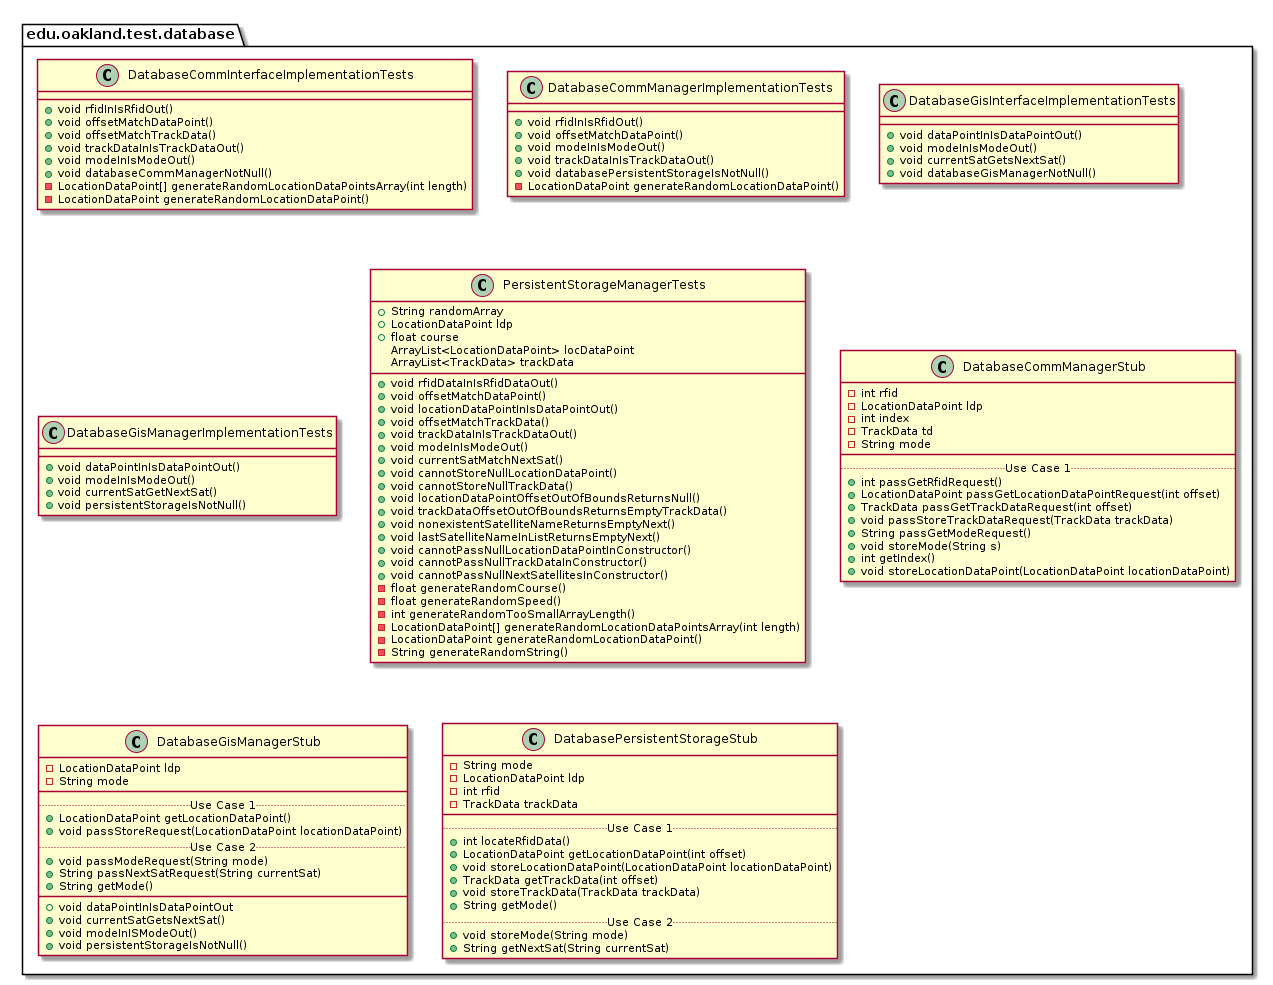

The diagram above was rendered by PlantUML. Its source (embedded in the PNG):
@startuml DatabaseTestPackage

package edu.oakland.test.database {
    
}


package edu.oakland.test.database {
    class DatabaseCommInterfaceImplementationTests {
        + void rfidInIsRfidOut()
        + void offsetMatchDataPoint()
        + void offsetMatchTrackData()
        + void trackDataInIsTrackDataOut()
        + void modeInIsModeOut()
        + void databaseCommManagerNotNull()
        - LocationDataPoint[] generateRandomLocationDataPointsArray(int length)
        - LocationDataPoint generateRandomLocationDataPoint()
    }
}


package edu.oakland.test.database {
    class DatabaseCommManagerImplementationTests {
        + void rfidInIsRfidOut()
        + void offsetMatchDataPoint()
        + void modeInIsModeOut()
        + void trackDataInIsTrackDataOut()
        + void databasePersistentStorageIsNotNull() 
        - LocationDataPoint generateRandomLocationDataPoint()
    }
}


package edu.oakland.test.database {
    class DatabaseGisInterfaceImplementationTests {
        + void dataPointInIsDataPointOut()
        + void modeInIsModeOut()
        + void currentSatGetsNextSat()
        + void databaseGisManagerNotNull()
    }
}


package edu.oakland.test.database {
    class DatabaseGisManagerImplementationTests {
        + void dataPointInIsDataPointOut()
        + void modeInIsModeOut()
        + void currentSatGetNextSat()
        + void persistentStorageIsNotNull()
    }
}


package edu.oakland.test.database {
    class PersistentStorageManagerTests {
        + String randomArray
        + LocationDataPoint ldp
        + float course
        ArrayList<LocationDataPoint> locDataPoint
        ArrayList<TrackData> trackData
        + void rfidDataInIsRfidDataOut()
        + void offsetMatchDataPoint()
        + void locationDataPointInIsDataPointOut()
        + void offsetMatchTrackData()
        + void trackDataInIsTrackDataOut()
        + void modeInIsModeOut()
        + void currentSatMatchNextSat()
        + void cannotStoreNullLocationDataPoint()
        + void cannotStoreNullTrackData()
        + void locationDataPointOffsetOutOfBoundsReturnsNull()
        + void trackDataOffsetOutOfBoundsReturnsEmptyTrackData()
        + void nonexistentSatelliteNameReturnsEmptyNext()
        + void lastSatelliteNameInListReturnsEmptyNext()
        + void cannotPassNullLocationDataPointInConstructor()
        + void cannotPassNullTrackDataInConstructor()
        + void cannotPassNullNextSatellitesInConstructor()
        - float generateRandomCourse()
        - float generateRandomSpeed()
        - int generateRandomTooSmallArrayLength()
        - LocationDataPoint[] generateRandomLocationDataPointsArray(int length)
        - LocationDataPoint generateRandomLocationDataPoint()
        - String generateRandomString()
    }
}


package edu.oakland.test.database {
    class DatabaseCommManagerStub {
        - int rfid
        - LocationDataPoint ldp
        - int index
        - TrackData td
        - String mode
        __
        .. Use Case 1 ..
        + int passGetRfidRequest()
        + LocationDataPoint passGetLocationDataPointRequest(int offset)
        + TrackData passGetTrackDataRequest(int offset)
        + void passStoreTrackDataRequest(TrackData trackData)
        + String passGetModeRequest()
        + void storeMode(String s)
        + int getIndex()
        + void storeLocationDataPoint(LocationDataPoint locationDataPoint)
    }
}


package edu.oakland.test.database {
    class DatabaseGisManagerStub {
        - LocationDataPoint ldp
        - String mode
        __
        .. Use Case 1 ..
        + LocationDataPoint getLocationDataPoint()
        + void passStoreRequest(LocationDataPoint locationDataPoint)
        .. Use Case 2 ..
        + void passModeRequest(String mode)
        + String passNextSatRequest(String currentSat)
        + String getMode()
    }
}


package edu.oakland.test.database {
    class DatabaseGisManagerStub {
        __
        + void dataPointInIsDataPointOut
        + void currentSatGetsNextSat()
        + void modeInISModeOut()
        + void persistentStorageIsNotNull()
    }
}


package edu.oakland.test.database {
    class DatabasePersistentStorageStub {
        - String mode
        - LocationDataPoint ldp
        - int rfid
        - TrackData trackData
        __
        .. Use Case 1 ..
        + int locateRfidData()
        + LocationDataPoint getLocationDataPoint(int offset)
        + void storeLocationDataPoint(LocationDataPoint locationDataPoint)
        + TrackData getTrackData(int offset)
        + void storeTrackData(TrackData trackData)
        + String getMode()
        .. Use Case 2 ..
        + void storeMode(String mode)
        + String getNextSat(String currentSat)
    }
}


@enduml